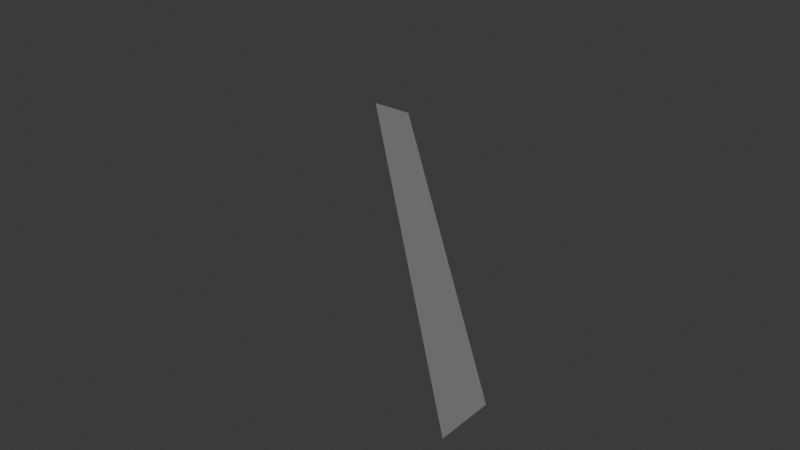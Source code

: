# Source: diagonal.blend  (saved by Blender 4.2.66; exported with 4.5.12 LTS)
import bpy
from mathutils import Matrix  # noqa: F401  (used for matrix-valued properties, if any)

bpy.ops.wm.read_factory_settings(use_empty=True)
scene = bpy.context.scene
scene.name = 'Scene'

# ---- collections
col_collection = bpy.data.collections.new('Collection'); scene.collection.children.link(col_collection)

# ---- materials (node trees are filled in below, after node groups)
mat_material_001 = bpy.data.materials.new('Material.001')

# ---- material node trees
mat_material_001.use_nodes = True; mat_material_001.node_tree.nodes.clear()
_N = mat_material_001.node_tree.nodes; _L = mat_material_001.node_tree.links
n0 = _N.new('ShaderNodeBsdfPrincipled'); n0.name = 'Principled BSDF'; n0.location = (10, 300)
n0.inputs[0].default_value = (0.2159, 0.2159, 0.2159, 1.0)
n0.inputs[2].default_value = 1.0
n1 = _N.new('ShaderNodeOutputMaterial'); n1.name = 'Material Output'; n1.location = (300, 300)
_L.new(n0.outputs[0], n1.inputs[0])
n1.is_active_output = True

# ---- world
world_world = bpy.data.worlds.new('World'); scene.world = world_world
world_world.use_nodes = True; world_world.node_tree.nodes.clear()
_N = world_world.node_tree.nodes; _L = world_world.node_tree.links
n0 = _N.new('ShaderNodeOutputWorld'); n0.name = 'World Output'; n0.location = (300, 300)
n1 = _N.new('ShaderNodeBackground'); n1.name = 'Background'; n1.location = (10, 300)
n1.inputs[0].default_value = (0.05088, 0.05088, 0.05088, 1.0)
_L.new(n1.outputs[0], n0.inputs[0])
n0.is_active_output = True
world_world.color = (0.05088, 0.05088, 0.05088)
world_world.sun_shadow_jitter_overblur = 0.0

# ---- meshes
me_plane = bpy.data.meshes.new('Plane')
me_plane.from_pydata([(64.0, -64.0, 0.0), (-8.0, 0.0, 0.0), (64.0, -72.0, 0.0), (0.0, 0.0, 0.0)], [], [(0, 3, 1, 2)])
_uv = me_plane.uv_layers.new(name='UVMap')
_uv.uv.foreach_set('vector', [0.0, 0.0, 0.0, 0.0, 0.0, 0.0, 0.0, 0.0])
me_plane.materials.append(mat_material_001)
me_plane.update()

# ---- objects
ob_plane = bpy.data.objects.new('Plane', me_plane)

# ---- transforms, parenting, visibility, modifiers, constraints
ob_plane.location = (0.0, 0.0, 0.0)

# ---- collection membership
col_collection.objects.link(ob_plane)

# ---- scene / render settings (as saved in the file)
scene.frame_start = 1; scene.frame_end = 250; scene.frame_set(1)
scene.render.engine = 'BLENDER_EEVEE_NEXT'
bpy.context.view_layer.update()

# ---- added for rendering (the .blend has no active camera and no usable light): camera, sun
cam_auto = bpy.data.cameras.new('AutoCamera')
cam_auto.lens = 50.0
cam_auto.sensor_width = 36.0
cam_auto.clip_end = 1653.37
ob_auto_camera = bpy.data.objects.new('AutoCamera', cam_auto)
scene.collection.objects.link(ob_auto_camera)
ob_auto_camera.location = (122.209, -149.051, 75.3676)
ob_auto_camera.rotation_euler = (1.09748, -7.21219e-08, 0.694738)
scene.camera = ob_auto_camera
light_auto_sun = bpy.data.lights.new('AutoSun', 'SUN')
light_auto_sun.energy = 3.0
light_auto_sun.angle = 0.0523599
ob_auto_sun = bpy.data.objects.new('AutoSun', light_auto_sun)
scene.collection.objects.link(ob_auto_sun)
ob_auto_sun.rotation_euler = (0.872665, 0.174533, 0.523599)
bpy.context.view_layer.update()
